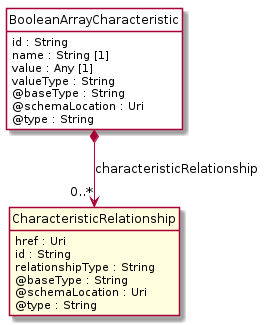

The diagram above was rendered by PlantUML. Its source (embedded in the PNG):
@startuml
hide circle
hide methods
hide stereotype
show <<Enumeration>> stereotype
skinparam class {
   BackgroundColor<<Enumeration>> #E6F5F7
   BackgroundColor<<Ref>> #FFFFE0
   BackgroundColor<<Pivot>> #FFFFFFF
   BackgroundColor<<SimpleType>> #E2F0DA
   BackgroundColor #FCF2E3
}

class BooleanArrayCharacteristic <<Pivot>> {
    id : String
    name : String [1]
    value : Any [1]
    valueType : String
    @baseType : String
    @schemaLocation : Uri
    @type : String
}

class CharacteristicRelationship  <<Ref>> {
    href : Uri
    id : String
    relationshipType : String
    @baseType : String
    @schemaLocation : Uri
    @type : String
}

BooleanArrayCharacteristic *-->  "0..*" CharacteristicRelationship : characteristicRelationship

@enduml